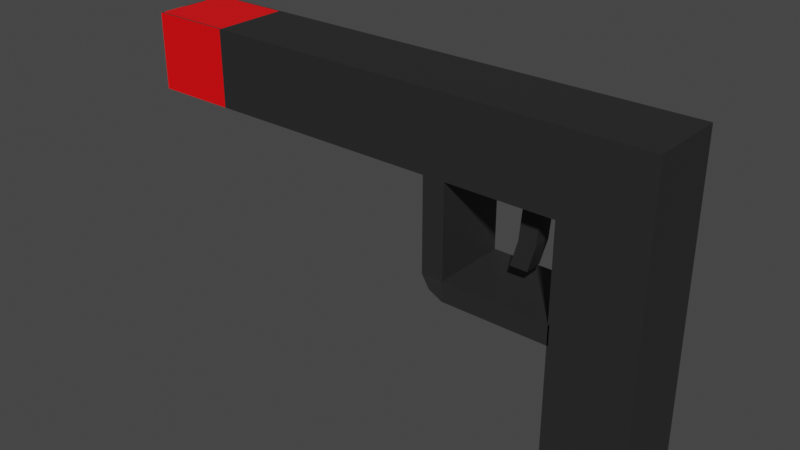 # Source: polygun.blend  (saved by Blender 2.93.20; exported with 4.5.12 LTS)
import bpy
from mathutils import Matrix  # noqa: F401  (used for matrix-valued properties, if any)

bpy.ops.wm.read_factory_settings(use_empty=True)
scene = bpy.context.scene
scene.name = 'Scene'

# ---- collections
col_collection = bpy.data.collections.new('Collection'); scene.collection.children.link(col_collection)

# ---- images (referenced by path relative to the original .blend; pixels are not part of the script)
import os
ASSET_DIR = os.environ.get("B2B_ASSET_DIR", "")  # directory of the original .blend (textures are referenced by path, not embedded)
HERE = os.path.dirname(os.path.abspath(__file__))  # packed textures are extracted next to this script under _unpacked/

def load_image(name, relpath, width, height, colorspace="sRGB"):
    """Load a texture the original file referenced (path relative to the .blend, or extracted next to this script)."""
    p = next((c for c in (os.path.join(HERE, relpath), os.path.join(ASSET_DIR, relpath)) if relpath and os.path.exists(c)), "")
    if p:
        img = bpy.data.images.load(p, check_existing=True)
        img.name = name
    else:  # same state as the original file: an image datablock whose file is absent (Cycles renders it pink)
        img = bpy.data.images.new(name, width, height)
        img.source = "FILE"
        img.filepath = "//" + (relpath or name)
    img.colorspace_settings.name = colorspace
    return img
img_polyguntexture_png = load_image('polygunTexture.png', '_unpacked/polygunTexture.20b5add4.png', 1024, 1024, 'sRGB')

# ---- materials (node trees are filled in below, after node groups)
mat_lowpolymat = bpy.data.materials.new('LowPolyMat')
mat_lowpolymat.use_transparent_shadow = False

# ---- material node trees
mat_lowpolymat.use_nodes = True; mat_lowpolymat.node_tree.nodes.clear()
_N = mat_lowpolymat.node_tree.nodes; _L = mat_lowpolymat.node_tree.links
n0 = _N.new('ShaderNodeBsdfPrincipled'); n0.name = 'Principled BSDF'; n0.location = (10, 300)
n0.distribution = 'GGX'
n0.subsurface_method = 'BURLEY'
n0.inputs[3].default_value = 1.45
n0.inputs[27].default_value = (0.0, 0.0, 0.0, 1.0)
n0.inputs[28].default_value = 1.0
n1 = _N.new('ShaderNodeOutputMaterial'); n1.name = 'Material Output'; n1.location = (300, 300)
n2 = _N.new('ShaderNodeTexImage'); n2.name = 'Image Texture'; n2.location = (-280, 280)
n2.image = img_polyguntexture_png
_L.new(n0.outputs[0], n1.inputs[0])
_L.new(n2.outputs[0], n0.inputs[0])
n1.is_active_output = True

# ---- world
world_world = bpy.data.worlds.new('World'); scene.world = world_world
world_world.use_nodes = True; world_world.node_tree.nodes.clear()
_N = world_world.node_tree.nodes; _L = world_world.node_tree.links
n0 = _N.new('ShaderNodeOutputWorld'); n0.name = 'World Output'; n0.location = (300, 300)
n1 = _N.new('ShaderNodeBackground'); n1.name = 'Background'; n1.location = (10, 300)
n1.inputs[0].default_value = (0.05088, 0.05088, 0.05088, 1.0)
_L.new(n1.outputs[0], n0.inputs[0])
n0.is_active_output = True
world_world.color = (0.05088, 0.05088, 0.05088)
world_world.use_sun_shadow = False
world_world.sun_shadow_jitter_overblur = 0.0

# ---- meshes
me_cube = bpy.data.meshes.new('Cube')
me_cube.from_pydata([(0.2932, 0.6133, 1.0), (0.2932, 0.6133, -0.2219), (0.2932, -0.6149, 1.0), (0.2932, -0.6149, -0.2219), (-1.0, 0.6133, 1.0), (-1.0, 0.6133, -0.2219), (-1.0, -0.6149, 1.0), (-1.0, -0.6149, -0.2219), (-8.185, 0.6133, -0.2219), (-8.185, -0.6149, -0.2219), (-8.185, -0.6149, 1.0), (-8.185, 0.6133, 1.0), (-1.0, 0.6133, -3.983), (-1.0, -0.6149, -3.983), (0.2932, 0.6133, -3.983), (0.2932, -0.6149, -3.983), (-3.052, -0.6149, -0.2219), (-3.052, 0.6133, -0.2219), (-3.052, 0.6133, 1.0), (-3.052, -0.6149, 1.0), (-1.0, 0.6133, -0.2219), (-1.0, -0.6149, -0.2219), (-2.699, -0.6149, -1.71), (-2.699, -0.6149, -1.71), (-2.699, 0.6133, -0.2219), (-2.699, -0.6149, 1.0), (-2.699, -0.6149, -0.2219), (-2.699, 0.6133, 1.0), (-2.699, 0.6133, -0.2219), (-2.699, -0.6149, -0.2219), (-2.913, -0.6343, -1.898), (-2.913, 0.5938, -1.898), (-2.913, -0.6343, -1.898), (-2.913, 0.5938, -1.898), (-2.699, 0.6133, -2.028), (-2.699, -0.6149, -2.028), (-2.699, 0.6133, -2.028), (-2.699, -0.6149, -2.028), (-3.052, -0.6149, -1.71), (-2.699, 0.6133, -1.71), (-2.699, 0.6133, -1.71), (-3.052, 0.6133, -1.71), (-0.9773, -0.6149, -1.71), (-0.9773, -0.6149, -1.71), (-0.9773, 0.6133, -2.028), (-0.9773, -0.6149, -2.028), (-0.9773, 0.6133, -2.028), (-0.9773, -0.6149, -2.028), (-0.9773, 0.6133, -1.71), (-0.9773, 0.6133, -1.71), (-1.474, 0.6133, -0.2219), (-1.474, -0.6149, 1.0), (-1.474, 0.6133, -0.2219), (-1.474, -0.6149, -0.2219), (-1.474, 0.6133, 1.0), (-1.474, -0.6149, -0.2219), (-1.752, -0.6149, -0.2219), (-1.752, 0.6133, 1.0), (-1.752, -0.6149, -0.2219), (-1.752, 0.6133, -0.2219), (-1.752, -0.6149, 1.0), (-1.752, 0.6133, -0.2219), (-1.0, 0.1434, -0.2219), (-1.0, -0.1463, -0.2219), (0.2932, 0.1434, 1.0), (0.2932, -0.1463, 1.0), (-1.0, -0.1463, 1.0), (-1.0, 0.1434, 1.0), (0.2932, -0.1463, -0.2219), (0.2932, 0.1434, -0.2219), (-8.185, 0.1434, -0.2219), (-8.185, -0.1463, -0.2219), (-8.185, -0.1463, 1.0), (-8.185, 0.1434, 1.0), (-1.0, 0.1434, -3.983), (-1.0, -0.1463, -3.983), (0.2932, -0.1463, -3.983), (0.2932, 0.1434, -3.983), (-3.052, 0.1434, 1.0), (-3.052, -0.1463, 1.0), (-3.052, -0.1463, -0.2219), (-3.052, 0.1434, -0.2219), (-1.0, 0.1434, -0.2219), (-1.0, -0.1463, -0.2219), (-2.699, -0.1463, -0.2219), (-2.699, 0.1434, -0.2219), (-2.699, 0.1434, 1.0), (-2.699, -0.1463, 1.0), (-2.913, -0.1601, -1.898), (-2.913, 0.1296, -1.898), (-2.913, -0.1601, -1.898), (-2.913, 0.1296, -1.898), (-2.699, -0.1463, -2.028), (-2.699, 0.1434, -2.028), (-2.699, -0.1463, -1.71), (-2.699, 0.1434, -1.71), (-3.052, 0.1434, -1.71), (-3.052, -0.1463, -1.71), (-0.9773, -0.1463, -2.028), (-0.9773, 0.1434, -2.028), (-0.9773, -0.1463, -1.71), (-0.9773, 0.1434, -1.71), (-1.474, 0.1434, 1.0), (-1.474, -0.1463, 1.0), (-1.474, -0.1463, -0.2219), (-1.474, 0.1434, -0.2219), (-1.752, 0.1434, 1.0), (-1.752, -0.1463, 1.0), (-1.752, -0.1463, -0.2219), (-1.752, 0.1434, -0.2219), (-1.539, -0.1463, -0.9668), (-1.539, 0.1434, -0.9668), (-1.817, -0.1463, -0.9668), (-1.817, 0.1434, -0.9668), (-1.652, -0.1463, -1.383), (-1.652, 0.1434, -1.383), (-1.93, -0.1463, -1.383), (-1.93, 0.1434, -1.383), (-6.87, -0.6149, -0.2219), (-6.87, 0.6133, 1.0), (-6.87, 0.6133, -0.2219), (-6.87, -0.6149, 1.0), (-6.87, -0.1463, 1.0), (-6.87, 0.1434, 1.0), (-6.87, 0.1434, -0.2219), (-6.87, -0.1463, -0.2219)], [], [(65, 66, 6, 2), (3, 2, 6, 7), (125, 118, 9, 71), (3, 7, 13, 15), (68, 65, 2, 3), (5, 4, 0, 1), (70, 73, 11, 8), (123, 119, 11, 73), (119, 120, 8, 11), (118, 121, 10, 9), (75, 76, 15, 13), (62, 5, 12, 74), (68, 3, 15, 76), (5, 1, 14, 12), (26, 25, 19, 16), (27, 24, 17, 18), (86, 27, 18, 78), (50, 5, 20, 52), (96, 41, 31, 89), (35, 37, 47, 45), (22, 38, 30, 35), (63, 7, 21, 83), (56, 26, 29, 58), (108, 58, 29, 84), (36, 34, 44, 46), (106, 57, 27, 86), (57, 59, 24, 27), (56, 60, 25, 26), (92, 37, 32, 90), (35, 30, 32, 37), (89, 31, 33, 91), (31, 34, 36, 33), (41, 39, 34, 31), (94, 23, 43, 100), (84, 29, 23, 94), (17, 24, 39, 41), (24, 28, 40, 39), (26, 16, 38, 22), (29, 26, 22, 23), (81, 17, 41, 96), (43, 42, 45, 47), (48, 49, 46, 44), (100, 43, 47, 98), (34, 39, 48, 44), (22, 35, 45, 42), (23, 22, 42, 43), (39, 40, 49, 48), (93, 36, 46, 99), (7, 6, 51, 53), (4, 5, 50, 54), (67, 4, 54, 102), (83, 21, 55, 104), (7, 53, 55, 21), (59, 50, 52, 61), (24, 59, 61, 28), (53, 51, 60, 56), (54, 50, 59, 57), (102, 54, 57, 106), (53, 56, 58, 55), (108, 104, 55, 58), (61, 52, 105, 109), (109, 105, 111, 113), (51, 103, 107, 60), (103, 102, 106, 107), (20, 82, 105, 52), (82, 83, 104, 105), (6, 66, 103, 51), (66, 67, 102, 103), (37, 92, 98, 47), (92, 93, 99, 98), (49, 101, 99, 46), (101, 100, 98, 99), (16, 80, 97, 38), (80, 81, 96, 97), (28, 85, 95, 40), (85, 84, 94, 95), (40, 95, 101, 49), (95, 94, 100, 101), (30, 88, 90, 32), (88, 89, 91, 90), (36, 93, 91, 33), (93, 92, 90, 91), (60, 107, 87, 25), (107, 106, 86, 87), (61, 109, 85, 28), (109, 108, 84, 85), (5, 62, 82, 20), (62, 63, 83, 82), (38, 97, 88, 30), (97, 96, 89, 88), (25, 87, 79, 19), (87, 86, 78, 79), (1, 69, 77, 14), (69, 68, 76, 77), (7, 63, 75, 13), (63, 62, 74, 75), (12, 14, 77, 74), (74, 77, 76, 75), (121, 122, 72, 10), (122, 123, 73, 72), (9, 10, 72, 71), (71, 72, 73, 70), (1, 0, 64, 69), (69, 64, 65, 68), (120, 124, 70, 8), (124, 125, 71, 70), (0, 4, 67, 64), (64, 67, 66, 65), (111, 110, 114, 115), (104, 108, 112, 110), (108, 109, 113, 112), (105, 104, 110, 111), (117, 115, 114, 116), (110, 112, 116, 114), (112, 113, 117, 116), (113, 111, 115, 117), (81, 80, 125, 124), (17, 81, 124, 120), (79, 78, 123, 122), (19, 79, 122, 121), (16, 19, 121, 118), (18, 17, 120, 119), (78, 18, 119, 123), (80, 16, 118, 125)])
_uv = me_cube.uv_layers.new(name='UVMap')
_uv.uv.foreach_set('vector', [0.84, 0.0, 0.84, 0.1041, 0.8023, 0.1041, 0.8023, 0.0, 0.4995, 0.6824, 0.4011, 0.6824, 0.4011, 0.5783, 0.4995, 0.5783, 0.9623, 0.3066, 1.0, 0.3066, 1.0, 0.4122, 0.9623, 0.4122, 0.4995, 0.6824, 0.4995, 0.5783, 0.8023, 0.5783, 0.8023, 0.6824, 0.9389, 0.7149, 0.9389, 0.8132, 0.9011, 0.8132, 0.9011, 0.7149, 0.3028, 0.5783, 0.4011, 0.5783, 0.4011, 0.6824, 0.3028, 0.6824, 0.7935, 0.7203, 0.6952, 0.7203, 0.6952, 0.6824, 0.7935, 0.6824, 0.8633, 0.5766, 0.9011, 0.5766, 0.9011, 0.6824, 0.8633, 0.6824, 0.4011, 0.1058, 0.3028, 0.1058, 0.3028, 9.537e-07, 0.4011, 0.0, 0.4995, 0.1058, 0.4011, 0.1058, 0.4011, 0.0, 0.4995, 9.537e-07, 0.6574, 0.7863, 0.6574, 0.6824, 0.6952, 0.6824, 0.6952, 0.7863, 0.03783, 0.9851, 0.0, 0.9851, 0.0, 0.6824, 0.03783, 0.6824, 0.9389, 0.7149, 0.9011, 0.7149, 0.9011, 0.4122, 0.9389, 0.4122, 0.3028, 0.5783, 0.3028, 0.6824, 0.0, 0.6824, 0.0, 0.5783, 0.4995, 0.4415, 0.4011, 0.4415, 0.4011, 0.4131, 0.4995, 0.4131, 0.4011, 0.4415, 0.3028, 0.4415, 0.3028, 0.4131, 0.4011, 0.4131, 0.8633, 0.2409, 0.9011, 0.2409, 0.9011, 0.2693, 0.8633, 0.2693, 0.1993, 0.6824, 0.1993, 0.6824, 0.1993, 0.6824, 0.1993, 0.6824, 0.336, 0.6972, 0.2982, 0.6972, 0.2997, 0.6824, 0.3371, 0.6824, 0.1993, 0.6824, 0.1993, 0.6824, 0.1993, 0.6824, 0.1993, 0.6824, 0.6193, 0.4415, 0.6193, 0.4131, 0.6344, 0.4244, 0.6449, 0.4415, 0.1993, 0.6824, 0.1993, 0.6824, 0.1993, 0.6824, 0.1993, 0.6824, 0.1993, 0.6824, 0.1993, 0.6824, 0.1993, 0.6824, 0.1993, 0.6824, 0.4597, 0.7428, 0.4974, 0.7428, 0.4974, 0.8189, 0.4597, 0.8189, 0.1993, 0.6824, 0.1993, 0.6824, 0.1993, 0.6824, 0.1993, 0.6824, 0.8633, 0.1646, 0.9011, 0.1646, 0.9011, 0.2409, 0.8633, 0.2409, 0.4011, 0.5178, 0.3028, 0.5178, 0.3028, 0.4415, 0.4011, 0.4415, 0.4995, 0.5178, 0.4011, 0.5178, 0.4011, 0.4415, 0.4995, 0.4415, 0.16, 0.8208, 0.1977, 0.8208, 0.1993, 0.8386, 0.1611, 0.8386, 0.1993, 0.6824, 0.1993, 0.6824, 0.1993, 0.6824, 0.1993, 0.6824, 0.1993, 0.6824, 0.1993, 0.6824, 0.1993, 0.6824, 0.1993, 0.6824, 0.1993, 0.6824, 0.1993, 0.6824, 0.1993, 0.6824, 0.1993, 0.6824, 0.183, 0.4131, 0.183, 0.4415, 0.1574, 0.4415, 0.1678, 0.4244, 0.237, 0.8211, 0.1993, 0.8211, 0.1993, 0.6824, 0.237, 0.6824, 0.5352, 0.8022, 0.4974, 0.8022, 0.4974, 0.6824, 0.5352, 0.6824, 0.3028, 0.4131, 0.3028, 0.4415, 0.183, 0.4415, 0.183, 0.4131, 0.1993, 0.6824, 0.1993, 0.6824, 0.1993, 0.6824, 0.1993, 0.6824, 0.4995, 0.4415, 0.4995, 0.4131, 0.6193, 0.4131, 0.6193, 0.4415, 0.1993, 0.6824, 0.1993, 0.6824, 0.1993, 0.6824, 0.1993, 0.6824, 0.336, 0.8169, 0.2982, 0.8169, 0.2982, 0.6972, 0.336, 0.6972, 0.1993, 0.6824, 0.1993, 0.6824, 0.1993, 0.6824, 0.1993, 0.6824, 0.1993, 0.6824, 0.1993, 0.6824, 0.1993, 0.6824, 0.1993, 0.6824, 0.8456, 0.7201, 0.8456, 0.6824, 0.8711, 0.6824, 0.8711, 0.7201, 0.1574, 0.4415, 0.183, 0.4415, 0.183, 0.5802, 0.1574, 0.5802, 0.6193, 0.4415, 0.6449, 0.4415, 0.6449, 0.5802, 0.6193, 0.5802, 0.1993, 0.6824, 0.1993, 0.6824, 0.1993, 0.6824, 0.1993, 0.6824, 0.1993, 0.6824, 0.1993, 0.6824, 0.1993, 0.6824, 0.1993, 0.6824, 0.1367, 0.8208, 0.09886, 0.8208, 0.09886, 0.6824, 0.1367, 0.6824, 0.4995, 0.5783, 0.4011, 0.5783, 0.4011, 0.5402, 0.4995, 0.5402, 0.4011, 0.5783, 0.3028, 0.5783, 0.3028, 0.5402, 0.4011, 0.5402, 0.8633, 0.1041, 0.9011, 0.1041, 0.9011, 0.1422, 0.8633, 0.1422, 0.4597, 0.6824, 0.4974, 0.6824, 0.4974, 0.7205, 0.4597, 0.7205, 0.1993, 0.6824, 0.1993, 0.6824, 0.1993, 0.6824, 0.1993, 0.6824, 0.1993, 0.6824, 0.1993, 0.6824, 0.1993, 0.6824, 0.1993, 0.6824, 0.1993, 0.6824, 0.1993, 0.6824, 0.1993, 0.6824, 0.1993, 0.6824, 0.4995, 0.5402, 0.4011, 0.5402, 0.4011, 0.5178, 0.4995, 0.5178, 0.4011, 0.5402, 0.3028, 0.5402, 0.3028, 0.5178, 0.4011, 0.5178, 0.8633, 0.1422, 0.9011, 0.1422, 0.9011, 0.1646, 0.8633, 0.1646, 0.1993, 0.6824, 0.1993, 0.6824, 0.1993, 0.6824, 0.1993, 0.6824, 0.4597, 0.7428, 0.4597, 0.7205, 0.4974, 0.7205, 0.4974, 0.7428, 0.3986, 0.7428, 0.3986, 0.7205, 0.4364, 0.7205, 0.4364, 0.7428, 0.8456, 0.777, 0.8234, 0.7804, 0.8195, 0.7203, 0.8417, 0.7169, 0.8023, 0.1422, 0.84, 0.1422, 0.84, 0.1646, 0.8023, 0.1646, 0.84, 0.1422, 0.8633, 0.1422, 0.8633, 0.1646, 0.84, 0.1646, 0.3986, 0.6824, 0.4364, 0.6824, 0.4364, 0.7205, 0.3986, 0.7205, 0.4364, 0.6824, 0.4597, 0.6824, 0.4597, 0.7205, 0.4364, 0.7205, 0.8023, 0.1041, 0.84, 0.1041, 0.84, 0.1422, 0.8023, 0.1422, 0.84, 0.1041, 0.8633, 0.1041, 0.8633, 0.1422, 0.84, 0.1422, 0.1977, 0.8208, 0.16, 0.8208, 0.16, 0.6824, 0.1977, 0.6824, 0.16, 0.8208, 0.1367, 0.8208, 0.1367, 0.6824, 0.16, 0.6824, 0.8456, 0.7813, 0.8456, 0.7435, 0.8711, 0.7435, 0.8711, 0.7813, 0.8456, 0.7435, 0.8456, 0.7201, 0.8711, 0.7201, 0.8711, 0.7435, 0.397, 0.8169, 0.3593, 0.8169, 0.3593, 0.6972, 0.397, 0.6972, 0.3593, 0.8169, 0.336, 0.8169, 0.336, 0.6972, 0.3593, 0.6972, 0.5963, 0.8022, 0.5585, 0.8022, 0.5585, 0.6824, 0.5963, 0.6824, 0.5585, 0.8022, 0.5352, 0.8022, 0.5352, 0.6824, 0.5585, 0.6824, 0.2982, 0.8211, 0.2603, 0.8211, 0.2603, 0.6824, 0.2982, 0.6824, 0.2603, 0.8211, 0.237, 0.8211, 0.237, 0.6824, 0.2603, 0.6824, 0.1993, 0.6824, 0.1993, 0.6824, 0.1993, 0.6824, 0.1993, 0.6824, 0.1993, 0.6824, 0.1993, 0.6824, 0.1993, 0.6824, 0.1993, 0.6824, 0.09886, 0.8208, 0.1367, 0.8208, 0.1378, 0.8386, 0.1004, 0.8386, 0.1367, 0.8208, 0.16, 0.8208, 0.1611, 0.8386, 0.1378, 0.8386, 0.8023, 0.1646, 0.84, 0.1646, 0.84, 0.2409, 0.8023, 0.2409, 0.84, 0.1646, 0.8633, 0.1646, 0.8633, 0.2409, 0.84, 0.2409, 0.3986, 0.7428, 0.4364, 0.7428, 0.4364, 0.8189, 0.3986, 0.8189, 0.4364, 0.7428, 0.4597, 0.7428, 0.4597, 0.8189, 0.4364, 0.8189, 0.1993, 0.6824, 0.1993, 0.6824, 0.1993, 0.6824, 0.1993, 0.6824, 0.1993, 0.6824, 0.1993, 0.6824, 0.1993, 0.6824, 0.1993, 0.6824, 0.397, 0.6972, 0.3593, 0.6972, 0.3604, 0.6824, 0.3986, 0.6824, 0.3593, 0.6972, 0.336, 0.6972, 0.3371, 0.6824, 0.3604, 0.6824, 0.8023, 0.2409, 0.84, 0.2409, 0.84, 0.2693, 0.8023, 0.2693, 0.84, 0.2409, 0.8633, 0.2409, 0.8633, 0.2693, 0.84, 0.2693, 1.0, 0.7149, 0.9622, 0.7149, 0.9622, 0.4122, 1.0, 0.4122, 0.9622, 0.7149, 0.9389, 0.7149, 0.9389, 0.4122, 0.9622, 0.4122, 0.09886, 0.9851, 0.06115, 0.9851, 0.06115, 0.6824, 0.09886, 0.6824, 0.06115, 0.9851, 0.03783, 0.9851, 0.03783, 0.6824, 0.06115, 0.6824, 0.5963, 0.7863, 0.5963, 0.6824, 0.6341, 0.6824, 0.6341, 0.7863, 0.6341, 0.7863, 0.6341, 0.6824, 0.6574, 0.6824, 0.6574, 0.7863, 0.8023, 0.5766, 0.84, 0.5766, 0.84, 0.6824, 0.8023, 0.6824, 0.84, 0.5766, 0.8633, 0.5766, 0.8633, 0.6824, 0.84, 0.6824, 0.7935, 0.7813, 0.6952, 0.7813, 0.6952, 0.7436, 0.7935, 0.7436, 0.7935, 0.7436, 0.6952, 0.7436, 0.6952, 0.7203, 0.7935, 0.7203, 1.0, 0.7149, 1.0, 0.8132, 0.9622, 0.8132, 0.9622, 0.7149, 0.9622, 0.7149, 0.9622, 0.8132, 0.9389, 0.8132, 0.9389, 0.7149, 0.9011, 0.3066, 0.939, 0.3066, 0.939, 0.4122, 0.9011, 0.4122, 0.939, 0.3066, 0.9623, 0.3066, 0.9623, 0.4122, 0.939, 0.4122, 0.9011, 0.0, 0.9011, 0.1041, 0.8633, 0.1041, 0.8633, 0.0, 0.8633, 0.0, 0.8633, 0.1041, 0.84, 0.1041, 0.84, 0.0, 0.8401, 0.8141, 0.8168, 0.8141, 0.8168, 0.7804, 0.8401, 0.7804, 0.7974, 0.6824, 0.8195, 0.6858, 0.8156, 0.7459, 0.7935, 0.7425, 0.8168, 0.8742, 0.7935, 0.8742, 0.7935, 0.8141, 0.8168, 0.8141, 0.8401, 0.8741, 0.8168, 0.8741, 0.8168, 0.8141, 0.8401, 0.8141, 0.6952, 0.7813, 0.7175, 0.7813, 0.7175, 0.8046, 0.6952, 0.8046, 0.7935, 0.7425, 0.8156, 0.7459, 0.8195, 0.7804, 0.7974, 0.777, 0.8168, 0.8141, 0.7935, 0.8141, 0.7935, 0.7804, 0.8168, 0.7804, 0.8417, 0.7169, 0.8195, 0.7203, 0.8234, 0.6858, 0.8456, 0.6824, 0.939, 0.0, 0.9623, 0.0, 0.9623, 0.3066, 0.939, 0.3066, 0.9011, 0.0, 0.939, 0.0, 0.939, 0.3066, 0.9011, 0.3066, 0.84, 0.2693, 0.8633, 0.2693, 0.8633, 0.5766, 0.84, 0.5766, 0.8023, 0.2693, 0.84, 0.2693, 0.84, 0.5766, 0.8023, 0.5766, 0.4995, 0.4131, 0.4011, 0.4131, 0.4011, 0.1058, 0.4995, 0.1058, 0.4011, 0.4131, 0.3028, 0.4131, 0.3028, 0.1058, 0.4011, 0.1058, 0.8633, 0.2693, 0.9011, 0.2693, 0.9011, 0.5766, 0.8633, 0.5766, 0.9623, 0.0, 1.0, 0.0, 1.0, 0.3066, 0.9623, 0.3066])
me_cube.materials.append(mat_lowpolymat)
me_cube.use_remesh_preserve_volume = False
me_cube.use_remesh_preserve_attributes = False
me_cube.use_mirror_vertex_groups = False
me_cube.use_paint_bone_selection = False
me_cube.use_paint_mask = True
me_cube.update()

# ---- objects
ob_cube = bpy.data.objects.new('Cube', me_cube)

# ---- transforms, parenting, visibility, modifiers, constraints
ob_cube.location = (3.0, 0.0, 0.0)
ob_cube.lock_rotations_4d = False
ob_cube.empty_display_type = 'ARROWS'
ob_cube.lineart.crease_threshold = 0.0

# ---- collection membership
col_collection.objects.link(ob_cube)

# ---- scene / render settings (as saved in the file)
scene.frame_start = 1; scene.frame_end = 250; scene.frame_set(1)
scene.render.engine = 'BLENDER_EEVEE_NEXT'
scene.cycles.use_denoising = False
scene.cycles.samples = 128
scene.cycles.sampling_pattern = 'TABULATED_SOBOL'
scene.cycles.use_adaptive_sampling = False
scene.cycles.use_light_tree = False
scene.view_settings.view_transform = 'Filmic'
bpy.context.view_layer.update()

# ---- added for rendering (the .blend has no active camera and no usable light): camera, sun
cam_auto = bpy.data.cameras.new('AutoCamera')
cam_auto.lens = 50.0
cam_auto.sensor_width = 36.0
cam_auto.clip_end = 1000.0
ob_auto_camera = bpy.data.objects.new('AutoCamera', cam_auto)
scene.collection.objects.link(ob_auto_camera)
ob_auto_camera.location = (8.22579, -11.0163, 5.84554)
ob_auto_camera.rotation_euler = (1.09748, -7.21219e-08, 0.694738)
scene.camera = ob_auto_camera
light_auto_sun = bpy.data.lights.new('AutoSun', 'SUN')
light_auto_sun.energy = 3.0
light_auto_sun.angle = 0.0523599
ob_auto_sun = bpy.data.objects.new('AutoSun', light_auto_sun)
scene.collection.objects.link(ob_auto_sun)
ob_auto_sun.rotation_euler = (0.872665, 0.174533, 0.523599)
bpy.context.view_layer.update()
